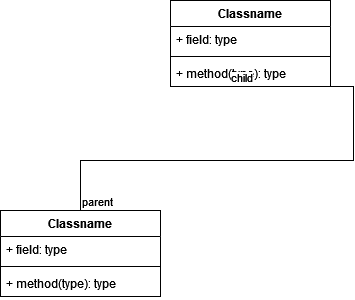

The diagram above was exported from draw.io. Its source (the exported page's mxGraphModel, read from the mxfile embedded in the PNG):
<mxGraphModel dx="1038" dy="528" grid="1" gridSize="10" guides="1" tooltips="1" connect="1" arrows="1" fold="1" page="1" pageScale="1" pageWidth="827" pageHeight="1169" math="0" shadow="0">
  <root>
    <mxCell id="0" />
    <mxCell id="1" parent="0" />
    <mxCell id="RVS76-K-tZaxqZ1fAv4d-1" value="Classname" style="swimlane;fontStyle=1;align=center;verticalAlign=top;childLayout=stackLayout;horizontal=1;startSize=26;horizontalStack=0;resizeParent=1;resizeParentMax=0;resizeLast=0;collapsible=1;marginBottom=0;" vertex="1" parent="1">
      <mxGeometry x="220" y="40" width="160" height="86" as="geometry" />
    </mxCell>
    <mxCell id="RVS76-K-tZaxqZ1fAv4d-2" value="+ field: type" style="text;strokeColor=none;fillColor=none;align=left;verticalAlign=top;spacingLeft=4;spacingRight=4;overflow=hidden;rotatable=0;points=[[0,0.5],[1,0.5]];portConstraint=eastwest;" vertex="1" parent="RVS76-K-tZaxqZ1fAv4d-1">
      <mxGeometry y="26" width="160" height="26" as="geometry" />
    </mxCell>
    <mxCell id="RVS76-K-tZaxqZ1fAv4d-3" value="" style="line;strokeWidth=1;fillColor=none;align=left;verticalAlign=middle;spacingTop=-1;spacingLeft=3;spacingRight=3;rotatable=0;labelPosition=right;points=[];portConstraint=eastwest;" vertex="1" parent="RVS76-K-tZaxqZ1fAv4d-1">
      <mxGeometry y="52" width="160" height="8" as="geometry" />
    </mxCell>
    <mxCell id="RVS76-K-tZaxqZ1fAv4d-4" value="+ method(type): type" style="text;strokeColor=none;fillColor=none;align=left;verticalAlign=top;spacingLeft=4;spacingRight=4;overflow=hidden;rotatable=0;points=[[0,0.5],[1,0.5]];portConstraint=eastwest;" vertex="1" parent="RVS76-K-tZaxqZ1fAv4d-1">
      <mxGeometry y="60" width="160" height="26" as="geometry" />
    </mxCell>
    <mxCell id="RVS76-K-tZaxqZ1fAv4d-5" value="Classname" style="swimlane;fontStyle=1;align=center;verticalAlign=top;childLayout=stackLayout;horizontal=1;startSize=26;horizontalStack=0;resizeParent=1;resizeParentMax=0;resizeLast=0;collapsible=1;marginBottom=0;" vertex="1" parent="1">
      <mxGeometry x="50" y="250" width="160" height="86" as="geometry" />
    </mxCell>
    <mxCell id="RVS76-K-tZaxqZ1fAv4d-6" value="+ field: type" style="text;strokeColor=none;fillColor=none;align=left;verticalAlign=top;spacingLeft=4;spacingRight=4;overflow=hidden;rotatable=0;points=[[0,0.5],[1,0.5]];portConstraint=eastwest;" vertex="1" parent="RVS76-K-tZaxqZ1fAv4d-5">
      <mxGeometry y="26" width="160" height="26" as="geometry" />
    </mxCell>
    <mxCell id="RVS76-K-tZaxqZ1fAv4d-7" value="" style="line;strokeWidth=1;fillColor=none;align=left;verticalAlign=middle;spacingTop=-1;spacingLeft=3;spacingRight=3;rotatable=0;labelPosition=right;points=[];portConstraint=eastwest;" vertex="1" parent="RVS76-K-tZaxqZ1fAv4d-5">
      <mxGeometry y="52" width="160" height="8" as="geometry" />
    </mxCell>
    <mxCell id="RVS76-K-tZaxqZ1fAv4d-8" value="+ method(type): type" style="text;strokeColor=none;fillColor=none;align=left;verticalAlign=top;spacingLeft=4;spacingRight=4;overflow=hidden;rotatable=0;points=[[0,0.5],[1,0.5]];portConstraint=eastwest;" vertex="1" parent="RVS76-K-tZaxqZ1fAv4d-5">
      <mxGeometry y="60" width="160" height="26" as="geometry" />
    </mxCell>
    <mxCell id="RVS76-K-tZaxqZ1fAv4d-9" value="" style="endArrow=none;html=1;edgeStyle=orthogonalEdgeStyle;rounded=0;exitX=0.5;exitY=0;exitDx=0;exitDy=0;entryX=0.519;entryY=1;entryDx=0;entryDy=0;entryPerimeter=0;" edge="1" parent="1" source="RVS76-K-tZaxqZ1fAv4d-5" target="RVS76-K-tZaxqZ1fAv4d-4">
      <mxGeometry relative="1" as="geometry">
        <mxPoint x="200" y="240" as="sourcePoint" />
        <mxPoint x="360" y="240" as="targetPoint" />
        <Array as="points">
          <mxPoint x="130" y="200" />
          <mxPoint x="403" y="200" />
        </Array>
      </mxGeometry>
    </mxCell>
    <mxCell id="RVS76-K-tZaxqZ1fAv4d-10" value="parent" style="edgeLabel;resizable=0;html=1;align=left;verticalAlign=bottom;" connectable="0" vertex="1" parent="RVS76-K-tZaxqZ1fAv4d-9">
      <mxGeometry x="-1" relative="1" as="geometry" />
    </mxCell>
    <mxCell id="RVS76-K-tZaxqZ1fAv4d-11" value="child" style="edgeLabel;resizable=0;html=1;align=right;verticalAlign=bottom;" connectable="0" vertex="1" parent="RVS76-K-tZaxqZ1fAv4d-9">
      <mxGeometry x="1" relative="1" as="geometry" />
    </mxCell>
  </root>
</mxGraphModel>